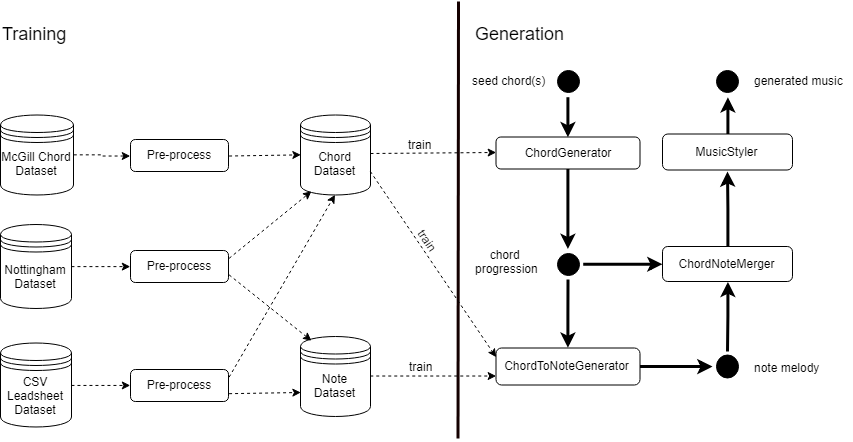

The diagram above was exported from draw.io. Its source (the exported page's mxGraphModel, read from the mxfile embedded in the PNG):
<mxGraphModel dx="1172" dy="569" grid="1" gridSize="10" guides="1" tooltips="1" connect="1" arrows="1" fold="1" page="1" pageScale="1" pageWidth="850" pageHeight="1100" math="0" shadow="0">
  <root>
    <mxCell id="0" />
    <mxCell id="1" parent="0" />
    <mxCell id="tEpmZ0gH5ccl2hzClmJi-30" style="edgeStyle=orthogonalEdgeStyle;rounded=0;orthogonalLoop=1;jettySize=auto;html=1;entryX=0.5;entryY=0;entryDx=0;entryDy=0;strokeWidth=3;" parent="1" source="rQOPmp_6vMAvtrCxYfGL-1" target="rQOPmp_6vMAvtrCxYfGL-25" edge="1">
      <mxGeometry relative="1" as="geometry" />
    </mxCell>
    <mxCell id="rQOPmp_6vMAvtrCxYfGL-1" value="ChordGenerator" style="rounded=1;whiteSpace=wrap;html=1;" parent="1" vertex="1">
      <mxGeometry x="505.5" y="455.5" width="144" height="32" as="geometry" />
    </mxCell>
    <mxCell id="tEpmZ0gH5ccl2hzClmJi-39" style="edgeStyle=orthogonalEdgeStyle;rounded=0;orthogonalLoop=1;jettySize=auto;html=1;strokeWidth=3;" parent="1" source="rQOPmp_6vMAvtrCxYfGL-2" target="rQOPmp_6vMAvtrCxYfGL-14" edge="1">
      <mxGeometry relative="1" as="geometry" />
    </mxCell>
    <mxCell id="rQOPmp_6vMAvtrCxYfGL-2" value="ChordToNoteGenerator" style="rounded=1;whiteSpace=wrap;html=1;" parent="1" vertex="1">
      <mxGeometry x="505.5" y="666.5" width="144" height="37" as="geometry" />
    </mxCell>
    <mxCell id="rQOPmp_6vMAvtrCxYfGL-3" value="Chord Dataset" style="shape=datastore;whiteSpace=wrap;html=1;" parent="1" vertex="1">
      <mxGeometry x="310" y="433.5" width="70" height="80" as="geometry" />
    </mxCell>
    <mxCell id="rQOPmp_6vMAvtrCxYfGL-4" value="Note Dataset" style="shape=datastore;whiteSpace=wrap;html=1;" parent="1" vertex="1">
      <mxGeometry x="310" y="655" width="70" height="80" as="geometry" />
    </mxCell>
    <mxCell id="tEpmZ0gH5ccl2hzClmJi-6" style="edgeStyle=orthogonalEdgeStyle;rounded=0;orthogonalLoop=1;jettySize=auto;html=1;exitX=1;exitY=0.5;exitDx=0;exitDy=0;entryX=0;entryY=0.5;entryDx=0;entryDy=0;dashed=1;" parent="1" source="rQOPmp_6vMAvtrCxYfGL-5" target="tEpmZ0gH5ccl2hzClmJi-3" edge="1">
      <mxGeometry relative="1" as="geometry" />
    </mxCell>
    <mxCell id="rQOPmp_6vMAvtrCxYfGL-5" value="Nottingham Dataset" style="shape=datastore;whiteSpace=wrap;html=1;" parent="1" vertex="1">
      <mxGeometry x="10" y="543" width="71" height="84" as="geometry" />
    </mxCell>
    <mxCell id="rQOPmp_6vMAvtrCxYfGL-6" value="Pre-process" style="rounded=1;whiteSpace=wrap;html=1;" parent="1" vertex="1">
      <mxGeometry x="140" y="458" width="98" height="32" as="geometry" />
    </mxCell>
    <mxCell id="tEpmZ0gH5ccl2hzClmJi-40" style="edgeStyle=orthogonalEdgeStyle;rounded=0;orthogonalLoop=1;jettySize=auto;html=1;entryX=0.5;entryY=1;entryDx=0;entryDy=0;strokeWidth=3;" parent="1" source="rQOPmp_6vMAvtrCxYfGL-14" target="rQOPmp_6vMAvtrCxYfGL-36" edge="1">
      <mxGeometry relative="1" as="geometry" />
    </mxCell>
    <mxCell id="rQOPmp_6vMAvtrCxYfGL-14" value="" style="ellipse;html=1;shape=startState;fillColor=#000000;strokeColor=#000000;" parent="1" vertex="1">
      <mxGeometry x="722" y="669.8999633789062" width="30" height="31" as="geometry" />
    </mxCell>
    <mxCell id="rQOPmp_6vMAvtrCxYfGL-24" value="seed chord(s)" style="text;html=1;resizable=0;points=[];autosize=1;align=left;verticalAlign=top;spacingTop=-4;" parent="1" vertex="1">
      <mxGeometry x="480" y="390.5" width="90" height="20" as="geometry" />
    </mxCell>
    <mxCell id="tEpmZ0gH5ccl2hzClmJi-31" style="edgeStyle=orthogonalEdgeStyle;rounded=0;orthogonalLoop=1;jettySize=auto;html=1;exitX=1;exitY=0.5;exitDx=0;exitDy=0;strokeWidth=3;" parent="1" source="rQOPmp_6vMAvtrCxYfGL-25" target="rQOPmp_6vMAvtrCxYfGL-36" edge="1">
      <mxGeometry relative="1" as="geometry" />
    </mxCell>
    <mxCell id="tEpmZ0gH5ccl2hzClmJi-32" style="edgeStyle=orthogonalEdgeStyle;rounded=0;orthogonalLoop=1;jettySize=auto;html=1;entryX=0.5;entryY=0;entryDx=0;entryDy=0;strokeWidth=3;" parent="1" source="rQOPmp_6vMAvtrCxYfGL-25" target="rQOPmp_6vMAvtrCxYfGL-2" edge="1">
      <mxGeometry relative="1" as="geometry" />
    </mxCell>
    <mxCell id="rQOPmp_6vMAvtrCxYfGL-25" value="" style="ellipse;html=1;shape=startState;fillColor=#000000;strokeColor=#000000;" parent="1" vertex="1">
      <mxGeometry x="562.5" y="567.8999633789062" width="30" height="30" as="geometry" />
    </mxCell>
    <mxCell id="rQOPmp_6vMAvtrCxYfGL-31" value="&lt;div style=&quot;text-align: center&quot;&gt;&lt;span&gt;chord&amp;nbsp;&lt;/span&gt;&lt;/div&gt;&lt;div style=&quot;text-align: center&quot;&gt;&lt;span&gt;progression&lt;/span&gt;&lt;/div&gt;" style="text;html=1;resizable=0;points=[];autosize=1;align=left;verticalAlign=top;spacingTop=-4;" parent="1" vertex="1">
      <mxGeometry x="482.5" y="563.5" width="80" height="30" as="geometry" />
    </mxCell>
    <mxCell id="rQOPmp_6vMAvtrCxYfGL-35" value="&lt;div style=&quot;text-align: center&quot;&gt;&lt;span&gt;note melody&lt;/span&gt;&lt;/div&gt;" style="text;html=1;resizable=0;points=[];autosize=1;align=left;verticalAlign=top;spacingTop=-4;" parent="1" vertex="1">
      <mxGeometry x="762" y="676.5" width="80" height="20" as="geometry" />
    </mxCell>
    <mxCell id="tEpmZ0gH5ccl2hzClmJi-41" style="edgeStyle=orthogonalEdgeStyle;rounded=0;orthogonalLoop=1;jettySize=auto;html=1;strokeWidth=3;" parent="1" source="rQOPmp_6vMAvtrCxYfGL-36" edge="1">
      <mxGeometry relative="1" as="geometry">
        <mxPoint x="737" y="490" as="targetPoint" />
      </mxGeometry>
    </mxCell>
    <mxCell id="rQOPmp_6vMAvtrCxYfGL-36" value="ChordNoteMerger" style="rounded=1;whiteSpace=wrap;html=1;" parent="1" vertex="1">
      <mxGeometry x="672" y="565" width="130" height="35" as="geometry" />
    </mxCell>
    <mxCell id="tEpmZ0gH5ccl2hzClmJi-37" style="edgeStyle=orthogonalEdgeStyle;rounded=0;orthogonalLoop=1;jettySize=auto;html=1;strokeWidth=3;entryX=0.5;entryY=1;entryDx=0;entryDy=0;" parent="1" source="rQOPmp_6vMAvtrCxYfGL-39" target="tEpmZ0gH5ccl2hzClmJi-38" edge="1">
      <mxGeometry relative="1" as="geometry">
        <mxPoint x="737" y="420" as="targetPoint" />
      </mxGeometry>
    </mxCell>
    <mxCell id="rQOPmp_6vMAvtrCxYfGL-39" value="MusicStyler" style="rounded=1;whiteSpace=wrap;html=1;" parent="1" vertex="1">
      <mxGeometry x="672" y="452.5" width="130" height="36" as="geometry" />
    </mxCell>
    <mxCell id="rQOPmp_6vMAvtrCxYfGL-47" value="generated music" style="text;html=1;resizable=0;points=[];autosize=1;align=left;verticalAlign=top;spacingTop=-4;" parent="1" vertex="1">
      <mxGeometry x="762" y="390.5" width="100" height="20" as="geometry" />
    </mxCell>
    <mxCell id="rQOPmp_6vMAvtrCxYfGL-51" value="" style="endArrow=none;html=1;strokeColor=#140000;fillColor=#030303;strokeWidth=3;" parent="1" edge="1">
      <mxGeometry width="50" height="50" relative="1" as="geometry">
        <mxPoint x="468" y="320" as="sourcePoint" />
        <mxPoint x="467.5" y="757" as="targetPoint" />
      </mxGeometry>
    </mxCell>
    <mxCell id="tEpmZ0gH5ccl2hzClmJi-5" style="edgeStyle=orthogonalEdgeStyle;rounded=0;orthogonalLoop=1;jettySize=auto;html=1;exitX=1;exitY=0.5;exitDx=0;exitDy=0;entryX=0;entryY=0.5;entryDx=0;entryDy=0;dashed=1;" parent="1" source="hhWZJrJEwuAhnZAgZYBB-3" target="rQOPmp_6vMAvtrCxYfGL-6" edge="1">
      <mxGeometry relative="1" as="geometry" />
    </mxCell>
    <mxCell id="hhWZJrJEwuAhnZAgZYBB-3" value="McGill Chord Dataset" style="shape=datastore;whiteSpace=wrap;html=1;" parent="1" vertex="1">
      <mxGeometry x="10" y="433.5" width="73" height="80" as="geometry" />
    </mxCell>
    <mxCell id="tEpmZ0gH5ccl2hzClmJi-7" style="edgeStyle=orthogonalEdgeStyle;rounded=0;orthogonalLoop=1;jettySize=auto;html=1;exitX=1;exitY=0.5;exitDx=0;exitDy=0;entryX=0;entryY=0.5;entryDx=0;entryDy=0;dashed=1;" parent="1" source="tEpmZ0gH5ccl2hzClmJi-1" target="tEpmZ0gH5ccl2hzClmJi-4" edge="1">
      <mxGeometry relative="1" as="geometry" />
    </mxCell>
    <mxCell id="tEpmZ0gH5ccl2hzClmJi-1" value="CSV Leadsheet Dataset" style="shape=datastore;whiteSpace=wrap;html=1;" parent="1" vertex="1">
      <mxGeometry x="10" y="661.5" width="71" height="84" as="geometry" />
    </mxCell>
    <mxCell id="tEpmZ0gH5ccl2hzClmJi-3" value="Pre-process" style="rounded=1;whiteSpace=wrap;html=1;" parent="1" vertex="1">
      <mxGeometry x="140" y="569" width="98" height="32" as="geometry" />
    </mxCell>
    <mxCell id="tEpmZ0gH5ccl2hzClmJi-4" value="Pre-process" style="rounded=1;whiteSpace=wrap;html=1;" parent="1" vertex="1">
      <mxGeometry x="140" y="688" width="98" height="32" as="geometry" />
    </mxCell>
    <mxCell id="tEpmZ0gH5ccl2hzClmJi-13" value="" style="endArrow=classic;html=1;dashed=1;entryX=0;entryY=0.5;entryDx=0;entryDy=0;exitX=1;exitY=0.5;exitDx=0;exitDy=0;" parent="1" source="rQOPmp_6vMAvtrCxYfGL-6" target="rQOPmp_6vMAvtrCxYfGL-3" edge="1">
      <mxGeometry width="50" height="50" relative="1" as="geometry">
        <mxPoint x="240" y="505.5" as="sourcePoint" />
        <mxPoint x="290" y="455.5" as="targetPoint" />
      </mxGeometry>
    </mxCell>
    <mxCell id="tEpmZ0gH5ccl2hzClmJi-14" value="" style="endArrow=classic;html=1;dashed=1;entryX=0.15;entryY=0.95;entryDx=0;entryDy=0;exitX=1;exitY=0.25;exitDx=0;exitDy=0;entryPerimeter=0;" parent="1" source="tEpmZ0gH5ccl2hzClmJi-3" target="rQOPmp_6vMAvtrCxYfGL-3" edge="1">
      <mxGeometry width="50" height="50" relative="1" as="geometry">
        <mxPoint x="220" y="580.1666666666667" as="sourcePoint" />
        <mxPoint x="310" y="580.1666666666667" as="targetPoint" />
      </mxGeometry>
    </mxCell>
    <mxCell id="tEpmZ0gH5ccl2hzClmJi-15" value="" style="endArrow=classic;html=1;dashed=1;entryX=0.15;entryY=0.05;entryDx=0;entryDy=0;exitX=1;exitY=0.75;exitDx=0;exitDy=0;entryPerimeter=0;" parent="1" source="tEpmZ0gH5ccl2hzClmJi-3" target="rQOPmp_6vMAvtrCxYfGL-4" edge="1">
      <mxGeometry width="50" height="50" relative="1" as="geometry">
        <mxPoint x="230" y="590.1666666666666" as="sourcePoint" />
        <mxPoint x="330.8333333333335" y="519.5" as="targetPoint" />
      </mxGeometry>
    </mxCell>
    <mxCell id="tEpmZ0gH5ccl2hzClmJi-16" value="" style="endArrow=classic;html=1;dashed=1;entryX=0.5;entryY=1;entryDx=0;entryDy=0;exitX=1;exitY=0.25;exitDx=0;exitDy=0;" parent="1" source="tEpmZ0gH5ccl2hzClmJi-4" target="rQOPmp_6vMAvtrCxYfGL-3" edge="1">
      <mxGeometry width="50" height="50" relative="1" as="geometry">
        <mxPoint x="230" y="603.6666666666667" as="sourcePoint" />
        <mxPoint x="330.8333333333335" y="674.5" as="targetPoint" />
      </mxGeometry>
    </mxCell>
    <mxCell id="tEpmZ0gH5ccl2hzClmJi-17" value="" style="endArrow=classic;html=1;dashed=1;entryX=0;entryY=0.7;entryDx=0;entryDy=0;exitX=1;exitY=0.75;exitDx=0;exitDy=0;" parent="1" source="tEpmZ0gH5ccl2hzClmJi-4" target="rQOPmp_6vMAvtrCxYfGL-4" edge="1">
      <mxGeometry width="50" height="50" relative="1" as="geometry">
        <mxPoint x="240" y="613.6666666666667" as="sourcePoint" />
        <mxPoint x="340.8333333333335" y="684.5" as="targetPoint" />
      </mxGeometry>
    </mxCell>
    <mxCell id="tEpmZ0gH5ccl2hzClmJi-18" value="" style="endArrow=classic;html=1;dashed=1;entryX=0;entryY=0.5;entryDx=0;entryDy=0;" parent="1" target="rQOPmp_6vMAvtrCxYfGL-1" edge="1">
      <mxGeometry width="50" height="50" relative="1" as="geometry">
        <mxPoint x="380" y="472" as="sourcePoint" />
        <mxPoint x="452" y="471" as="targetPoint" />
      </mxGeometry>
    </mxCell>
    <mxCell id="tEpmZ0gH5ccl2hzClmJi-19" value="" style="endArrow=classic;html=1;dashed=1;entryX=0;entryY=0.75;entryDx=0;entryDy=0;exitX=1;exitY=0.5;exitDx=0;exitDy=0;" parent="1" source="rQOPmp_6vMAvtrCxYfGL-4" target="rQOPmp_6vMAvtrCxYfGL-2" edge="1">
      <mxGeometry width="50" height="50" relative="1" as="geometry">
        <mxPoint x="380" y="710" as="sourcePoint" />
        <mxPoint x="506" y="710" as="targetPoint" />
      </mxGeometry>
    </mxCell>
    <mxCell id="tEpmZ0gH5ccl2hzClmJi-20" value="" style="endArrow=classic;html=1;dashed=1;entryX=0;entryY=0.25;entryDx=0;entryDy=0;exitX=1;exitY=0.7;exitDx=0;exitDy=0;" parent="1" source="rQOPmp_6vMAvtrCxYfGL-3" target="rQOPmp_6vMAvtrCxYfGL-2" edge="1">
      <mxGeometry width="50" height="50" relative="1" as="geometry">
        <mxPoint x="400" y="492" as="sourcePoint" />
        <mxPoint x="526" y="492" as="targetPoint" />
      </mxGeometry>
    </mxCell>
    <mxCell id="tEpmZ0gH5ccl2hzClmJi-21" value="train" style="text;html=1;resizable=0;points=[];autosize=1;align=left;verticalAlign=top;spacingTop=-4;" parent="1" vertex="1">
      <mxGeometry x="416" y="453.5" width="40" height="20" as="geometry" />
    </mxCell>
    <mxCell id="tEpmZ0gH5ccl2hzClmJi-22" value="train" style="text;html=1;resizable=0;points=[];autosize=1;align=left;verticalAlign=top;spacingTop=-4;rotation=56;" parent="1" vertex="1">
      <mxGeometry x="420" y="555" width="40" height="20" as="geometry" />
    </mxCell>
    <mxCell id="tEpmZ0gH5ccl2hzClmJi-25" value="train" style="text;html=1;resizable=0;points=[];autosize=1;align=left;verticalAlign=top;spacingTop=-4;rotation=0;" parent="1" vertex="1">
      <mxGeometry x="417" y="675.5" width="40" height="20" as="geometry" />
    </mxCell>
    <mxCell id="tEpmZ0gH5ccl2hzClmJi-27" style="edgeStyle=orthogonalEdgeStyle;rounded=0;orthogonalLoop=1;jettySize=auto;html=1;exitX=0.5;exitY=1;exitDx=0;exitDy=0;entryX=0.5;entryY=0;entryDx=0;entryDy=0;strokeWidth=3;" parent="1" source="tEpmZ0gH5ccl2hzClmJi-26" target="rQOPmp_6vMAvtrCxYfGL-1" edge="1">
      <mxGeometry relative="1" as="geometry" />
    </mxCell>
    <mxCell id="tEpmZ0gH5ccl2hzClmJi-26" value="" style="ellipse;html=1;shape=startState;fillColor=#000000;strokeColor=#000000;" parent="1" vertex="1">
      <mxGeometry x="562.5" y="385.39996337890625" width="30" height="30" as="geometry" />
    </mxCell>
    <mxCell id="tEpmZ0gH5ccl2hzClmJi-38" value="" style="ellipse;html=1;shape=startState;fillColor=#000000;strokeColor=#000000;" parent="1" vertex="1">
      <mxGeometry x="722" y="385.39996337890625" width="30" height="30" as="geometry" />
    </mxCell>
    <mxCell id="QluVRTxYL95aRO2eAtfc-1" value="&lt;font style=&quot;font-size: 18px&quot;&gt;Generation&lt;/font&gt;" style="text;html=1;resizable=0;points=[];autosize=1;align=left;verticalAlign=top;spacingTop=-4;" vertex="1" parent="1">
      <mxGeometry x="482.5" y="340" width="100" height="20" as="geometry" />
    </mxCell>
    <mxCell id="QluVRTxYL95aRO2eAtfc-2" value="&lt;font style=&quot;font-size: 18px&quot;&gt;Training&lt;/font&gt;" style="text;html=1;resizable=0;points=[];autosize=1;align=left;verticalAlign=top;spacingTop=-4;" vertex="1" parent="1">
      <mxGeometry x="10" y="340" width="80" height="20" as="geometry" />
    </mxCell>
  </root>
</mxGraphModel>